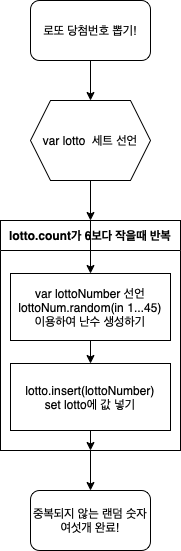

The diagram above was exported from draw.io. Its source (the exported page's mxGraphModel, read from the mxfile embedded in the PNG):
<mxGraphModel dx="830" dy="491" grid="1" gridSize="10" guides="1" tooltips="1" connect="1" arrows="1" fold="1" page="1" pageScale="1" pageWidth="900" pageHeight="1600" math="0" shadow="0">
  <root>
    <mxCell id="0" />
    <mxCell id="1" parent="0" />
    <mxCell id="2MsKQBLTP4bHGKZ15Ax5-14" style="edgeStyle=orthogonalEdgeStyle;rounded=0;orthogonalLoop=1;jettySize=auto;html=1;exitX=0.5;exitY=1;exitDx=0;exitDy=0;entryX=0.5;entryY=0;entryDx=0;entryDy=0;" parent="1" source="2MsKQBLTP4bHGKZ15Ax5-1" target="2MsKQBLTP4bHGKZ15Ax5-9" edge="1">
      <mxGeometry relative="1" as="geometry" />
    </mxCell>
    <mxCell id="2MsKQBLTP4bHGKZ15Ax5-1" value="로또 당첨번호 뽑기!" style="rounded=1;whiteSpace=wrap;html=1;" parent="1" vertex="1">
      <mxGeometry x="200" y="40" width="120" height="60" as="geometry" />
    </mxCell>
    <mxCell id="2MsKQBLTP4bHGKZ15Ax5-15" style="edgeStyle=orthogonalEdgeStyle;rounded=0;orthogonalLoop=1;jettySize=auto;html=1;exitX=0.5;exitY=1;exitDx=0;exitDy=0;entryX=0.5;entryY=0;entryDx=0;entryDy=0;" parent="1" source="2MsKQBLTP4bHGKZ15Ax5-9" target="2MsKQBLTP4bHGKZ15Ax5-11" edge="1">
      <mxGeometry relative="1" as="geometry" />
    </mxCell>
    <mxCell id="2MsKQBLTP4bHGKZ15Ax5-9" value="var lotto &amp;nbsp;세트 선언" style="shape=hexagon;perimeter=hexagonPerimeter2;whiteSpace=wrap;html=1;fixedSize=1;" parent="1" vertex="1">
      <mxGeometry x="200" y="140" width="120" height="80" as="geometry" />
    </mxCell>
    <mxCell id="2MsKQBLTP4bHGKZ15Ax5-19" value="" style="edgeStyle=orthogonalEdgeStyle;rounded=0;orthogonalLoop=1;jettySize=auto;html=1;" parent="1" source="2MsKQBLTP4bHGKZ15Ax5-11" target="2MsKQBLTP4bHGKZ15Ax5-16" edge="1">
      <mxGeometry relative="1" as="geometry" />
    </mxCell>
    <mxCell id="2MsKQBLTP4bHGKZ15Ax5-11" value="lotto.count가 6보다 작을때 반복" style="swimlane;startSize=30;" parent="1" vertex="1">
      <mxGeometry x="170" y="260" width="180" height="230" as="geometry" />
    </mxCell>
    <mxCell id="2MsKQBLTP4bHGKZ15Ax5-20" value="" style="endArrow=classic;html=1;rounded=0;entryX=0.5;entryY=0;entryDx=0;entryDy=0;" parent="2MsKQBLTP4bHGKZ15Ax5-11" source="2MsKQBLTP4bHGKZ15Ax5-11" target="2MsKQBLTP4bHGKZ15Ax5-8" edge="1">
      <mxGeometry width="50" height="50" relative="1" as="geometry">
        <mxPoint x="260" y="180" as="sourcePoint" />
        <mxPoint x="310" y="130" as="targetPoint" />
      </mxGeometry>
    </mxCell>
    <mxCell id="2MsKQBLTP4bHGKZ15Ax5-17" value="" style="edgeStyle=orthogonalEdgeStyle;rounded=0;orthogonalLoop=1;jettySize=auto;html=1;" parent="2MsKQBLTP4bHGKZ15Ax5-11" source="2MsKQBLTP4bHGKZ15Ax5-8" target="2MsKQBLTP4bHGKZ15Ax5-13" edge="1">
      <mxGeometry relative="1" as="geometry" />
    </mxCell>
    <mxCell id="2MsKQBLTP4bHGKZ15Ax5-8" value="var lottoNumber 선언&lt;br&gt;lottoNum.random(in 1...45)&lt;br&gt;이용하여 난수 생성하기" style="rounded=0;whiteSpace=wrap;html=1;" parent="2MsKQBLTP4bHGKZ15Ax5-11" vertex="1">
      <mxGeometry x="10" y="53" width="160" height="67" as="geometry" />
    </mxCell>
    <mxCell id="2MsKQBLTP4bHGKZ15Ax5-10" style="edgeStyle=orthogonalEdgeStyle;rounded=0;orthogonalLoop=1;jettySize=auto;html=1;exitX=0.5;exitY=1;exitDx=0;exitDy=0;" parent="2MsKQBLTP4bHGKZ15Ax5-11" source="2MsKQBLTP4bHGKZ15Ax5-8" target="2MsKQBLTP4bHGKZ15Ax5-8" edge="1">
      <mxGeometry relative="1" as="geometry" />
    </mxCell>
    <mxCell id="2MsKQBLTP4bHGKZ15Ax5-13" value="lotto.insert(lottoNumber)&lt;br&gt;set lotto에 값 넣기" style="rounded=0;whiteSpace=wrap;html=1;" parent="2MsKQBLTP4bHGKZ15Ax5-11" vertex="1">
      <mxGeometry x="10" y="143" width="160" height="67" as="geometry" />
    </mxCell>
    <mxCell id="2MsKQBLTP4bHGKZ15Ax5-18" value="" style="endArrow=classic;html=1;rounded=0;exitX=0.5;exitY=1;exitDx=0;exitDy=0;entryX=0.5;entryY=1;entryDx=0;entryDy=0;" parent="2MsKQBLTP4bHGKZ15Ax5-11" source="2MsKQBLTP4bHGKZ15Ax5-13" target="2MsKQBLTP4bHGKZ15Ax5-11" edge="1">
      <mxGeometry width="50" height="50" relative="1" as="geometry">
        <mxPoint x="260" y="180" as="sourcePoint" />
        <mxPoint x="310" y="130" as="targetPoint" />
      </mxGeometry>
    </mxCell>
    <mxCell id="2MsKQBLTP4bHGKZ15Ax5-16" value="중복되지 않는 랜덤 숫자 여섯개 완료!" style="rounded=1;whiteSpace=wrap;html=1;" parent="1" vertex="1">
      <mxGeometry x="200" y="530" width="120" height="60" as="geometry" />
    </mxCell>
  </root>
</mxGraphModel>